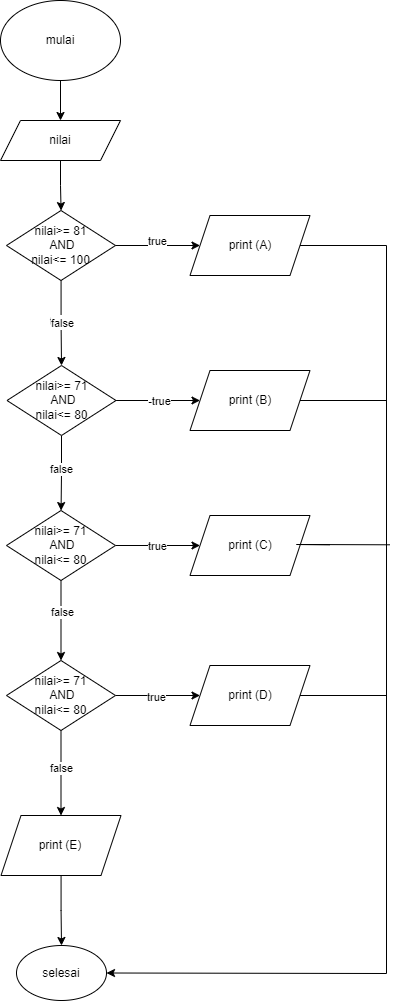

The diagram above was exported from draw.io. Its source (the exported page's mxGraphModel, read from the mxfile embedded in the PNG):
<mxGraphModel dx="1257" dy="669" grid="1" gridSize="10" guides="1" tooltips="1" connect="1" arrows="1" fold="1" page="1" pageScale="1" pageWidth="827" pageHeight="1169" math="0" shadow="0">
  <root>
    <mxCell id="0" />
    <mxCell id="1" parent="0" />
    <mxCell id="w1_yHi8rXY3GLWLP1Jm--12" value="" style="edgeStyle=orthogonalEdgeStyle;rounded=0;orthogonalLoop=1;jettySize=auto;html=1;" edge="1" parent="1" source="w1_yHi8rXY3GLWLP1Jm--4" target="w1_yHi8rXY3GLWLP1Jm--11">
      <mxGeometry relative="1" as="geometry" />
    </mxCell>
    <mxCell id="w1_yHi8rXY3GLWLP1Jm--15" value="true" style="edgeLabel;html=1;align=center;verticalAlign=middle;resizable=0;points=[];" vertex="1" connectable="0" parent="w1_yHi8rXY3GLWLP1Jm--12">
      <mxGeometry x="-0.05" y="-2" relative="1" as="geometry">
        <mxPoint as="offset" />
      </mxGeometry>
    </mxCell>
    <mxCell id="w1_yHi8rXY3GLWLP1Jm--30" value="false" style="edgeLabel;html=1;align=center;verticalAlign=middle;resizable=0;points=[];" vertex="1" connectable="0" parent="w1_yHi8rXY3GLWLP1Jm--12">
      <mxGeometry relative="1" as="geometry">
        <mxPoint as="offset" />
      </mxGeometry>
    </mxCell>
    <mxCell id="w1_yHi8rXY3GLWLP1Jm--4" value="nilai&amp;gt;= 81&lt;div&gt;&amp;nbsp;AND&lt;div&gt;nilai&amp;lt;= 100&lt;/div&gt;&lt;/div&gt;" style="rhombus;whiteSpace=wrap;html=1;" vertex="1" parent="1">
      <mxGeometry x="360" y="230" width="109" height="70" as="geometry" />
    </mxCell>
    <mxCell id="w1_yHi8rXY3GLWLP1Jm--3" value="" style="edgeStyle=orthogonalEdgeStyle;rounded=0;orthogonalLoop=1;jettySize=auto;html=1;" edge="1" parent="1" source="w1_yHi8rXY3GLWLP1Jm--1" target="w1_yHi8rXY3GLWLP1Jm--2">
      <mxGeometry relative="1" as="geometry" />
    </mxCell>
    <mxCell id="w1_yHi8rXY3GLWLP1Jm--1" value="mulai" style="ellipse;whiteSpace=wrap;html=1;" vertex="1" parent="1">
      <mxGeometry x="354" y="20" width="120" height="80" as="geometry" />
    </mxCell>
    <mxCell id="w1_yHi8rXY3GLWLP1Jm--5" value="" style="edgeStyle=orthogonalEdgeStyle;rounded=0;orthogonalLoop=1;jettySize=auto;html=1;" edge="1" parent="1" source="w1_yHi8rXY3GLWLP1Jm--2" target="w1_yHi8rXY3GLWLP1Jm--4">
      <mxGeometry relative="1" as="geometry" />
    </mxCell>
    <mxCell id="w1_yHi8rXY3GLWLP1Jm--2" value="nilai" style="shape=parallelogram;perimeter=parallelogramPerimeter;whiteSpace=wrap;html=1;fixedSize=1;" vertex="1" parent="1">
      <mxGeometry x="354" y="140" width="120" height="40" as="geometry" />
    </mxCell>
    <mxCell id="w1_yHi8rXY3GLWLP1Jm--7" value="" style="edgeStyle=orthogonalEdgeStyle;rounded=0;orthogonalLoop=1;jettySize=auto;html=1;" edge="1" parent="1" source="w1_yHi8rXY3GLWLP1Jm--4" target="w1_yHi8rXY3GLWLP1Jm--6">
      <mxGeometry relative="1" as="geometry" />
    </mxCell>
    <mxCell id="w1_yHi8rXY3GLWLP1Jm--40" value="true" style="edgeLabel;html=1;align=center;verticalAlign=middle;resizable=0;points=[];" vertex="1" connectable="0" parent="w1_yHi8rXY3GLWLP1Jm--7">
      <mxGeometry x="-0.1006" y="-4" relative="1" as="geometry">
        <mxPoint x="3" y="-9" as="offset" />
      </mxGeometry>
    </mxCell>
    <mxCell id="w1_yHi8rXY3GLWLP1Jm--6" value="print (A)" style="shape=parallelogram;perimeter=parallelogramPerimeter;whiteSpace=wrap;html=1;fixedSize=1;" vertex="1" parent="1">
      <mxGeometry x="543.5" y="235" width="120" height="60" as="geometry" />
    </mxCell>
    <mxCell id="w1_yHi8rXY3GLWLP1Jm--14" value="" style="edgeStyle=orthogonalEdgeStyle;rounded=0;orthogonalLoop=1;jettySize=auto;html=1;" edge="1" parent="1" source="w1_yHi8rXY3GLWLP1Jm--11" target="w1_yHi8rXY3GLWLP1Jm--13">
      <mxGeometry relative="1" as="geometry" />
    </mxCell>
    <mxCell id="w1_yHi8rXY3GLWLP1Jm--16" value="true" style="edgeLabel;html=1;align=center;verticalAlign=middle;resizable=0;points=[];" vertex="1" connectable="0" parent="w1_yHi8rXY3GLWLP1Jm--14">
      <mxGeometry x="-0.0059" y="-3" relative="1" as="geometry">
        <mxPoint as="offset" />
      </mxGeometry>
    </mxCell>
    <mxCell id="w1_yHi8rXY3GLWLP1Jm--36" value="-true" style="edgeLabel;html=1;align=center;verticalAlign=middle;resizable=0;points=[];" vertex="1" connectable="0" parent="w1_yHi8rXY3GLWLP1Jm--14">
      <mxGeometry x="0.0178" y="-4" relative="1" as="geometry">
        <mxPoint y="-4" as="offset" />
      </mxGeometry>
    </mxCell>
    <mxCell id="w1_yHi8rXY3GLWLP1Jm--18" value="" style="edgeStyle=orthogonalEdgeStyle;rounded=0;orthogonalLoop=1;jettySize=auto;html=1;" edge="1" parent="1" source="w1_yHi8rXY3GLWLP1Jm--11" target="w1_yHi8rXY3GLWLP1Jm--17">
      <mxGeometry relative="1" as="geometry" />
    </mxCell>
    <mxCell id="w1_yHi8rXY3GLWLP1Jm--19" value="false" style="edgeLabel;html=1;align=center;verticalAlign=middle;resizable=0;points=[];" vertex="1" connectable="0" parent="w1_yHi8rXY3GLWLP1Jm--18">
      <mxGeometry x="-0.125" y="-1" relative="1" as="geometry">
        <mxPoint as="offset" />
      </mxGeometry>
    </mxCell>
    <mxCell id="w1_yHi8rXY3GLWLP1Jm--11" value="nilai&amp;gt;= 71&lt;div&gt;&amp;nbsp;AND&lt;div&gt;nilai&amp;lt;= 80&lt;/div&gt;&lt;/div&gt;" style="rhombus;whiteSpace=wrap;html=1;" vertex="1" parent="1">
      <mxGeometry x="360.5" y="385" width="109" height="70" as="geometry" />
    </mxCell>
    <mxCell id="w1_yHi8rXY3GLWLP1Jm--13" value="print (B)" style="shape=parallelogram;perimeter=parallelogramPerimeter;whiteSpace=wrap;html=1;fixedSize=1;" vertex="1" parent="1">
      <mxGeometry x="543.5" y="390" width="120" height="60" as="geometry" />
    </mxCell>
    <mxCell id="w1_yHi8rXY3GLWLP1Jm--21" value="" style="edgeStyle=orthogonalEdgeStyle;rounded=0;orthogonalLoop=1;jettySize=auto;html=1;" edge="1" parent="1" source="w1_yHi8rXY3GLWLP1Jm--17" target="w1_yHi8rXY3GLWLP1Jm--20">
      <mxGeometry relative="1" as="geometry" />
    </mxCell>
    <mxCell id="w1_yHi8rXY3GLWLP1Jm--22" value="false" style="edgeLabel;html=1;align=center;verticalAlign=middle;resizable=0;points=[];" vertex="1" connectable="0" parent="w1_yHi8rXY3GLWLP1Jm--21">
      <mxGeometry x="-0.225" y="1" relative="1" as="geometry">
        <mxPoint as="offset" />
      </mxGeometry>
    </mxCell>
    <mxCell id="w1_yHi8rXY3GLWLP1Jm--24" value="" style="edgeStyle=orthogonalEdgeStyle;rounded=0;orthogonalLoop=1;jettySize=auto;html=1;" edge="1" parent="1" source="w1_yHi8rXY3GLWLP1Jm--17" target="w1_yHi8rXY3GLWLP1Jm--23">
      <mxGeometry relative="1" as="geometry" />
    </mxCell>
    <mxCell id="w1_yHi8rXY3GLWLP1Jm--37" value="true" style="edgeLabel;html=1;align=center;verticalAlign=middle;resizable=0;points=[];" vertex="1" connectable="0" parent="w1_yHi8rXY3GLWLP1Jm--24">
      <mxGeometry x="-0.0296" relative="1" as="geometry">
        <mxPoint as="offset" />
      </mxGeometry>
    </mxCell>
    <mxCell id="w1_yHi8rXY3GLWLP1Jm--17" value="nilai&amp;gt;= 71&lt;div&gt;&amp;nbsp;AND&lt;div&gt;nilai&amp;lt;= 80&lt;/div&gt;&lt;/div&gt;" style="rhombus;whiteSpace=wrap;html=1;" vertex="1" parent="1">
      <mxGeometry x="360" y="530" width="109" height="70" as="geometry" />
    </mxCell>
    <mxCell id="w1_yHi8rXY3GLWLP1Jm--26" value="" style="edgeStyle=orthogonalEdgeStyle;rounded=0;orthogonalLoop=1;jettySize=auto;html=1;" edge="1" parent="1" source="w1_yHi8rXY3GLWLP1Jm--20" target="w1_yHi8rXY3GLWLP1Jm--25">
      <mxGeometry relative="1" as="geometry" />
    </mxCell>
    <mxCell id="w1_yHi8rXY3GLWLP1Jm--38" value="true" style="edgeLabel;html=1;align=center;verticalAlign=middle;resizable=0;points=[];" vertex="1" connectable="0" parent="w1_yHi8rXY3GLWLP1Jm--26">
      <mxGeometry x="-0.0533" y="-1" relative="1" as="geometry">
        <mxPoint as="offset" />
      </mxGeometry>
    </mxCell>
    <mxCell id="w1_yHi8rXY3GLWLP1Jm--28" value="" style="edgeStyle=orthogonalEdgeStyle;rounded=0;orthogonalLoop=1;jettySize=auto;html=1;" edge="1" parent="1" source="w1_yHi8rXY3GLWLP1Jm--20" target="w1_yHi8rXY3GLWLP1Jm--27">
      <mxGeometry relative="1" as="geometry" />
    </mxCell>
    <mxCell id="w1_yHi8rXY3GLWLP1Jm--29" value="false" style="edgeLabel;html=1;align=center;verticalAlign=middle;resizable=0;points=[];" vertex="1" connectable="0" parent="w1_yHi8rXY3GLWLP1Jm--28">
      <mxGeometry x="-0.1294" relative="1" as="geometry">
        <mxPoint as="offset" />
      </mxGeometry>
    </mxCell>
    <mxCell id="w1_yHi8rXY3GLWLP1Jm--20" value="nilai&amp;gt;= 71&lt;div&gt;&amp;nbsp;AND&lt;div&gt;nilai&amp;lt;= 80&lt;/div&gt;&lt;/div&gt;" style="rhombus;whiteSpace=wrap;html=1;" vertex="1" parent="1">
      <mxGeometry x="360" y="680" width="109" height="70" as="geometry" />
    </mxCell>
    <mxCell id="w1_yHi8rXY3GLWLP1Jm--23" value="print (C)" style="shape=parallelogram;perimeter=parallelogramPerimeter;whiteSpace=wrap;html=1;fixedSize=1;" vertex="1" parent="1">
      <mxGeometry x="543.5" y="535" width="120" height="60" as="geometry" />
    </mxCell>
    <mxCell id="w1_yHi8rXY3GLWLP1Jm--25" value="print (D)" style="shape=parallelogram;perimeter=parallelogramPerimeter;whiteSpace=wrap;html=1;fixedSize=1;" vertex="1" parent="1">
      <mxGeometry x="543.5" y="685" width="120" height="60" as="geometry" />
    </mxCell>
    <mxCell id="w1_yHi8rXY3GLWLP1Jm--33" value="" style="edgeStyle=orthogonalEdgeStyle;rounded=0;orthogonalLoop=1;jettySize=auto;html=1;" edge="1" parent="1" source="w1_yHi8rXY3GLWLP1Jm--27" target="w1_yHi8rXY3GLWLP1Jm--32">
      <mxGeometry relative="1" as="geometry" />
    </mxCell>
    <mxCell id="w1_yHi8rXY3GLWLP1Jm--27" value="print (E)" style="shape=parallelogram;perimeter=parallelogramPerimeter;whiteSpace=wrap;html=1;fixedSize=1;" vertex="1" parent="1">
      <mxGeometry x="354.5" y="835" width="120" height="60" as="geometry" />
    </mxCell>
    <mxCell id="w1_yHi8rXY3GLWLP1Jm--32" value="selesai" style="ellipse;whiteSpace=wrap;html=1;" vertex="1" parent="1">
      <mxGeometry x="370" y="965" width="90" height="55" as="geometry" />
    </mxCell>
    <mxCell id="w1_yHi8rXY3GLWLP1Jm--41" value="" style="endArrow=classic;html=1;rounded=0;exitX=1;exitY=0.5;exitDx=0;exitDy=0;entryX=1;entryY=0.5;entryDx=0;entryDy=0;" edge="1" parent="1" source="w1_yHi8rXY3GLWLP1Jm--6" target="w1_yHi8rXY3GLWLP1Jm--32">
      <mxGeometry width="50" height="50" relative="1" as="geometry">
        <mxPoint x="390" y="400" as="sourcePoint" />
        <mxPoint x="740" y="991.4285714285714" as="targetPoint" />
        <Array as="points">
          <mxPoint x="740" y="265" />
          <mxPoint x="740" y="993" />
        </Array>
      </mxGeometry>
    </mxCell>
    <mxCell id="w1_yHi8rXY3GLWLP1Jm--42" value="" style="endArrow=none;html=1;rounded=0;exitX=1;exitY=0.5;exitDx=0;exitDy=0;" edge="1" parent="1" source="w1_yHi8rXY3GLWLP1Jm--13">
      <mxGeometry width="50" height="50" relative="1" as="geometry">
        <mxPoint x="390" y="560" as="sourcePoint" />
        <mxPoint x="740" y="420" as="targetPoint" />
      </mxGeometry>
    </mxCell>
    <mxCell id="w1_yHi8rXY3GLWLP1Jm--43" value="" style="endArrow=none;html=1;rounded=0;exitX=1;exitY=0.5;exitDx=0;exitDy=0;" edge="1" parent="1">
      <mxGeometry width="50" height="50" relative="1" as="geometry">
        <mxPoint x="683.5" y="564.29" as="sourcePoint" />
        <mxPoint x="743.5" y="564.29" as="targetPoint" />
        <Array as="points">
          <mxPoint x="650" y="564" />
        </Array>
      </mxGeometry>
    </mxCell>
    <mxCell id="w1_yHi8rXY3GLWLP1Jm--44" value="" style="endArrow=none;html=1;rounded=0;exitX=1;exitY=0.5;exitDx=0;exitDy=0;" edge="1" parent="1" source="w1_yHi8rXY3GLWLP1Jm--25">
      <mxGeometry width="50" height="50" relative="1" as="geometry">
        <mxPoint x="690" y="710" as="sourcePoint" />
        <mxPoint x="740" y="715" as="targetPoint" />
      </mxGeometry>
    </mxCell>
  </root>
</mxGraphModel>